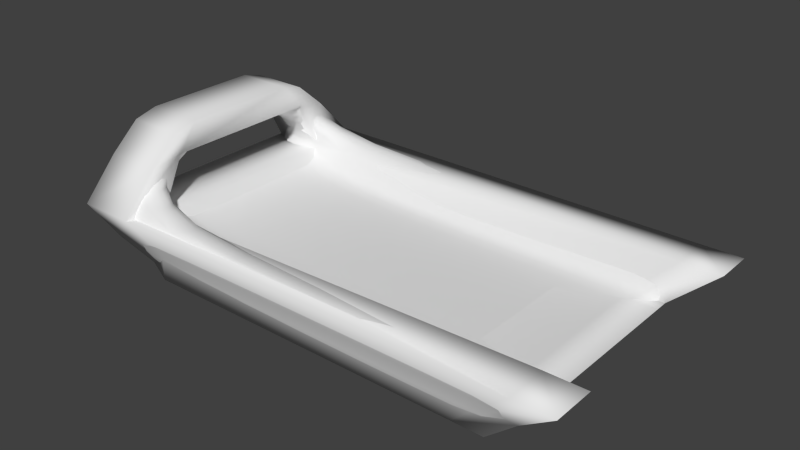 # Source: chemPincetHolder.blend  (saved by Blender 2.63.0; exported with 4.5.12 LTS)
import bpy
from mathutils import Matrix  # noqa: F401  (used for matrix-valued properties, if any)

bpy.ops.wm.read_factory_settings(use_empty=True)
scene = bpy.context.scene
scene.name = 'Scene'

# ---- collections
col_collection_1 = bpy.data.collections.new('Collection 1'); scene.collection.children.link(col_collection_1)

# ---- world
world_world = bpy.data.worlds.new('World'); scene.world = world_world
world_world.color = (0.05088, 0.05088, 0.05088)
world_world.use_sun_shadow = False
world_world.sun_shadow_jitter_overblur = 0.0
world_world.cycles.sampling_method = 'MANUAL'
world_world.cycles.sample_map_resolution = 256

# ---- meshes
me_cube_005 = bpy.data.meshes.new('Cube.005')
me_cube_005.from_pydata([(-1.582, -0.8805, 0.00734), (-1.582, 0.8822, 0.00734), (1.553, 1.0, 0.00734), (1.553, -1.0, 0.00734), (-1.786, -1.0, 0.2032), (-1.786, 1.0, 0.2032), (1.786, 1.0, 0.2032), (1.786, -1.0, 0.2032), (-1.786, 0.7339, 0.2032), (-1.582, 0.6477, 0.00734), (1.786, 0.7339, 0.2032), (1.553, 0.7339, 0.00734), (1.553, -0.7046, 0.00734), (-1.786, -0.7046, 0.2032), (1.786, -0.7046, 0.2032), (-1.582, -0.6201, 0.00734), (-1.316, 1.0, 0.2032), (-1.316, 1.0, 0.00734), (-1.316, -1.0, 0.2032), (-1.316, -1.0, 0.00734), (-1.316, 0.7339, 0.00734), (-1.316, 0.7339, 0.2032), (-1.316, -0.7046, 0.2032), (-1.316, -0.7046, 0.00734), (-1.945, -1.15, 0.4866), (-1.945, 1.148, 0.4866), (2.118, 1.148, 0.4866), (2.118, -1.15, 0.4866), (-1.945, 0.8422, 0.4116), (2.118, 0.8422, 0.4866), (-1.945, -0.8107, 0.4116), (2.118, -0.8107, 0.4866), (-1.489, 1.148, 0.4866), (-1.489, -1.15, 0.4866), (-1.489, 0.8422, 0.4116), (-1.489, -0.8107, 0.4116), (1.519, 1.0, 0.2032), (1.305, -1.0, 0.00734), (1.305, 0.7339, 0.00734), (1.305, -0.7046, 0.00734), (1.305, 1.0, 0.00734), (1.519, -1.0, 0.2032), (1.519, 0.7339, 0.2032), (1.519, -0.7046, 0.2032), (1.807, 1.148, 0.4866), (1.807, -1.15, 0.4866), (1.807, 0.8422, 0.4866), (1.807, -0.8107, 0.4866), (-1.945, -0.865, 0.7916), (-1.945, 0.867, 0.7916), (-1.945, 0.6366, 0.8302), (-1.945, -0.6092, 0.8302), (-1.489, 0.867, 0.7916), (-1.489, -0.865, 0.7916), (-1.489, 0.6366, 0.8302), (-1.489, -0.6092, 0.8302), (-1.945, -0.6322, 0.9927), (-1.945, 0.6376, 0.9927), (-1.945, 0.4687, 1.039), (-1.945, -0.4447, 1.039), (-1.489, 0.6376, 0.9927), (-1.489, -0.6322, 0.9927), (-1.489, 0.4687, 1.039), (-1.489, -0.4447, 1.039), (1.553, -0.5921, 0.00734), (1.786, -0.5921, 0.2032), (-1.582, -0.521, 0.00734), (-1.786, -0.5921, 0.2032), (-1.316, -0.5921, 0.00734), (-1.316, -0.5921, 0.2032), (-1.945, -0.6815, 0.4116), (-1.489, -0.6815, 0.4116), (1.305, -0.5921, 0.00734), (1.519, -0.5921, 0.2032), (-1.786, 0.6272, 0.2032), (-1.582, 0.5537, 0.00734), (1.786, 0.6272, 0.2032), (1.553, 0.6272, 0.00734), (-1.489, 0.7196, 0.4116), (-1.316, 0.6272, 0.2032), (-1.316, 0.6272, 0.00734), (-1.945, 0.7196, 0.4116), (1.519, 0.6272, 0.2032), (1.305, 0.6272, 0.00734)], [], [(8, 5, 1, 9), (36, 6, 2, 40), (14, 7, 3, 12), (18, 4, 0, 19), (38, 40, 2, 11), (81, 28, 8, 74), (74, 8, 9, 75), (6, 10, 11, 2), (83, 38, 11, 77), (31, 27, 7, 14), (65, 14, 12, 64), (4, 13, 15, 0), (16, 5, 25, 32), (37, 39, 12, 3), (5, 16, 17, 1), (41, 18, 19, 37), (9, 1, 17, 20), (13, 4, 24, 30), (75, 9, 20, 80), (82, 42, 21, 79), (42, 10, 29, 46), (0, 15, 23, 19), (54, 50, 28, 34), (78, 34, 28, 81), (30, 24, 48, 51), (46, 44, 32, 34), (45, 47, 35, 33), (47, 31, 14, 43), (10, 6, 26, 29), (41, 7, 27, 45), (71, 35, 22, 69), (44, 26, 6, 36), (33, 24, 4, 18), (28, 25, 5, 8), (16, 36, 40, 17), (20, 17, 40, 38), (80, 20, 38, 83), (19, 23, 39, 37), (7, 41, 37, 3), (76, 10, 42, 82), (21, 42, 46, 34), (29, 26, 44, 46), (27, 31, 47, 45), (35, 47, 43, 22), (18, 41, 45, 33), (32, 44, 36, 16), (51, 48, 56, 59), (63, 61, 53, 55), (52, 54, 34, 32), (35, 30, 51, 55), (53, 48, 24, 33), (55, 53, 33, 35), (50, 49, 25, 28), (32, 25, 49, 52), (62, 60, 57, 58), (61, 63, 59, 56), (50, 51, 59, 58), (60, 62, 54, 52), (61, 56, 48, 53), (54, 55, 51, 50), (52, 49, 57, 60), (58, 57, 49, 50), (58, 59, 63, 62), (62, 63, 55, 54), (30, 70, 67, 13), (13, 67, 66, 15), (39, 72, 64, 12), (76, 65, 64, 77), (15, 66, 68, 23), (43, 73, 69, 22), (35, 71, 70, 30), (78, 71, 69, 79), (23, 68, 72, 39), (14, 65, 73, 43), (71, 78, 81, 70), (66, 75, 80, 68), (10, 76, 77, 11), (65, 76, 82, 73), (68, 80, 83, 72), (70, 81, 74, 67), (34, 78, 79, 21), (67, 74, 75, 66), (72, 83, 77, 64), (73, 82, 79, 69)])
me_cube_005.polygons.foreach_set('use_smooth', [True] * 84)
me_cube_005.use_remesh_preserve_volume = False
me_cube_005.use_remesh_preserve_attributes = False
me_cube_005.use_mirror_vertex_groups = False
me_cube_005.update()
me_cube_003 = bpy.data.meshes.new('Cube.003')
me_cube_003.from_pydata([(-1.582, -0.8805, 0.00734), (-1.582, 0.8822, 0.00734), (1.553, 1.0, 0.00734), (1.553, -1.0, 0.00734), (-1.786, -1.0, 0.2032), (-1.786, 1.0, 0.2032), (1.786, 1.0, 0.2032), (1.786, -1.0, 0.2032), (-1.786, 0.7339, 0.2032), (-1.582, 0.6477, 0.00734), (1.786, 0.7339, 0.2032), (1.553, 0.7339, 0.00734), (1.553, -0.7046, 0.00734), (-1.786, -0.7046, 0.2032), (1.786, -0.7046, 0.2032), (-1.582, -0.6201, 0.00734), (-1.316, 1.0, 0.2032), (-1.316, 1.0, 0.00734), (-1.316, -1.0, 0.2032), (-1.316, -1.0, 0.00734), (-1.316, 0.7339, 0.00734), (-1.316, 0.7339, 0.2032), (-1.316, -0.7046, 0.2032), (-1.316, -0.7046, 0.00734), (-1.945, -1.15, 0.4866), (-1.945, 1.148, 0.4866), (2.118, 1.148, 0.4866), (2.118, -1.15, 0.4866), (-1.945, 0.8422, 0.4116), (2.118, 0.8422, 0.4866), (-1.945, -0.8107, 0.4116), (2.118, -0.8107, 0.4866), (-1.489, 1.148, 0.4866), (-1.489, -1.15, 0.4866), (-1.489, 0.8422, 0.4116), (-1.489, -0.8107, 0.4116), (1.519, 1.0, 0.2032), (1.305, -1.0, 0.00734), (1.305, 0.7339, 0.00734), (1.305, -0.7046, 0.00734), (1.305, 1.0, 0.00734), (1.519, -1.0, 0.2032), (1.519, 0.7339, 0.2032), (1.519, -0.7046, 0.2032), (1.807, 1.148, 0.4866), (1.807, -1.15, 0.4866), (1.807, 0.8422, 0.4866), (1.807, -0.8107, 0.4866), (-1.945, -0.865, 0.7916), (-1.945, 0.867, 0.7916), (-1.945, 0.6366, 0.8302), (-1.945, -0.6092, 0.8302), (-1.489, 0.867, 0.7916), (-1.489, -0.865, 0.7916), (-1.489, 0.6366, 0.8302), (-1.489, -0.6092, 0.8302), (-1.945, -0.6322, 0.9927), (-1.945, 0.6376, 0.9927), (-1.945, 0.4687, 1.039), (-1.945, -0.4447, 1.039), (-1.489, 0.6376, 0.9927), (-1.489, -0.6322, 0.9927), (-1.489, 0.4687, 1.039), (-1.489, -0.4447, 1.039), (1.553, -0.5921, 0.00734), (1.786, -0.5921, 0.2032), (-1.582, -0.521, 0.00734), (-1.786, -0.5921, 0.2032), (-1.316, -0.5921, 0.00734), (-1.316, -0.5921, 0.2032), (-1.945, -0.6815, 0.4116), (-1.489, -0.6815, 0.4116), (1.305, -0.5921, 0.00734), (1.519, -0.5921, 0.2032), (-1.786, 0.6272, 0.2032), (-1.582, 0.5537, 0.00734), (1.786, 0.6272, 0.2032), (1.553, 0.6272, 0.00734), (-1.489, 0.7196, 0.4116), (-1.316, 0.6272, 0.2032), (-1.316, 0.6272, 0.00734), (-1.945, 0.7196, 0.4116), (1.519, 0.6272, 0.2032), (1.305, 0.6272, 0.00734)], [], [(8, 5, 1, 9), (36, 6, 2, 40), (14, 7, 3, 12), (18, 4, 0, 19), (38, 40, 2, 11), (81, 28, 8, 74), (74, 8, 9, 75), (6, 10, 11, 2), (83, 38, 11, 77), (31, 27, 7, 14), (65, 14, 12, 64), (4, 13, 15, 0), (16, 5, 25, 32), (37, 39, 12, 3), (5, 16, 17, 1), (41, 18, 19, 37), (9, 1, 17, 20), (13, 4, 24, 30), (75, 9, 20, 80), (82, 42, 21, 79), (42, 10, 29, 46), (0, 15, 23, 19), (54, 50, 28, 34), (78, 34, 28, 81), (30, 24, 48, 51), (46, 44, 32, 34), (45, 47, 35, 33), (47, 31, 14, 43), (10, 6, 26, 29), (41, 7, 27, 45), (71, 35, 22, 69), (44, 26, 6, 36), (33, 24, 4, 18), (28, 25, 5, 8), (16, 36, 40, 17), (20, 17, 40, 38), (80, 20, 38, 83), (19, 23, 39, 37), (7, 41, 37, 3), (76, 10, 42, 82), (21, 42, 46, 34), (29, 26, 44, 46), (27, 31, 47, 45), (35, 47, 43, 22), (18, 41, 45, 33), (32, 44, 36, 16), (51, 48, 56, 59), (63, 61, 53, 55), (52, 54, 34, 32), (35, 30, 51, 55), (53, 48, 24, 33), (55, 53, 33, 35), (50, 49, 25, 28), (32, 25, 49, 52), (62, 60, 57, 58), (61, 63, 59, 56), (50, 51, 59, 58), (60, 62, 54, 52), (61, 56, 48, 53), (54, 55, 51, 50), (52, 49, 57, 60), (58, 57, 49, 50), (58, 59, 63, 62), (62, 63, 55, 54), (30, 70, 67, 13), (13, 67, 66, 15), (39, 72, 64, 12), (76, 65, 64, 77), (15, 66, 68, 23), (43, 73, 69, 22), (35, 71, 70, 30), (78, 71, 69, 79), (23, 68, 72, 39), (14, 65, 73, 43), (71, 78, 81, 70), (66, 75, 80, 68), (10, 76, 77, 11), (65, 76, 82, 73), (68, 80, 83, 72), (70, 81, 74, 67), (34, 78, 79, 21), (67, 74, 75, 66), (72, 83, 77, 64), (73, 82, 79, 69)])
me_cube_003.polygons.foreach_set('use_smooth', [True] * 84)
me_cube_003.use_remesh_preserve_volume = False
me_cube_003.use_remesh_preserve_attributes = False
me_cube_003.use_mirror_vertex_groups = False
me_cube_003.update()

# ---- objects
ob_cube_000 = bpy.data.objects.new('Cube.000', me_cube_005)
ob_cube_003 = bpy.data.objects.new('Cube.003', me_cube_003)

# ---- transforms, parenting, visibility, modifiers, constraints
ob_cube_000.location = (0.0, 0.0, 0.0)
ob_cube_000.lineart.crease_threshold = 0.0
_m = ob_cube_000.modifiers.new('Subsurf', 'SUBSURF')
_m.uv_smooth = 'PRESERVE_CORNERS'
_m.quality = 2
_m.show_only_control_edges = False
ob_cube_003.location = (0.0, 0.0, 0.0)
ob_cube_003.lineart.crease_threshold = 0.0

# ---- collection membership
col_collection_1.objects.link(ob_cube_000)
col_collection_1.objects.link(ob_cube_003)

# ---- scene / render settings (as saved in the file)
scene.frame_start = 1; scene.frame_end = 250; scene.frame_set(0)
scene.render.engine = 'BLENDER_EEVEE_NEXT'
scene.render.image_settings.color_mode = 'RGB'
scene.render.image_settings.compression = 90
scene.render.resolution_percentage = 50
scene.render.dither_intensity = 0.0
scene.render.bake_margin = 2
scene.render.bake_bias = 0.0
scene.cycles.use_denoising = False
scene.cycles.samples = 10
scene.cycles.sampling_pattern = 'TABULATED_SOBOL'
scene.cycles.light_sampling_threshold = 0.0
scene.cycles.use_adaptive_sampling = False
scene.cycles.use_light_tree = False
scene.cycles.blur_glossy = 0.0
scene.cycles.volume_bounces = 1
scene.cycles.pixel_filter_type = 'GAUSSIAN'
scene.cycles.sample_clamp_indirect = 0.0
scene.view_settings.view_transform = 'Standard'
bpy.context.view_layer.update()

# ---- added for rendering (the .blend has no active camera and no usable light): camera, sun
cam_auto = bpy.data.cameras.new('AutoCamera')
cam_auto.lens = 50.0
cam_auto.sensor_width = 36.0
cam_auto.clip_end = 1000.0
ob_auto_camera = bpy.data.objects.new('AutoCamera', cam_auto)
scene.collection.objects.link(ob_auto_camera)
ob_auto_camera.location = (4.50997, -5.30939, 4.06225)
ob_auto_camera.rotation_euler = (1.09748, -7.21219e-08, 0.694738)
scene.camera = ob_auto_camera
light_auto_sun = bpy.data.lights.new('AutoSun', 'SUN')
light_auto_sun.energy = 3.0
light_auto_sun.angle = 0.0523599
ob_auto_sun = bpy.data.objects.new('AutoSun', light_auto_sun)
scene.collection.objects.link(ob_auto_sun)
ob_auto_sun.rotation_euler = (0.872665, 0.174533, 0.523599)
bpy.context.view_layer.update()
